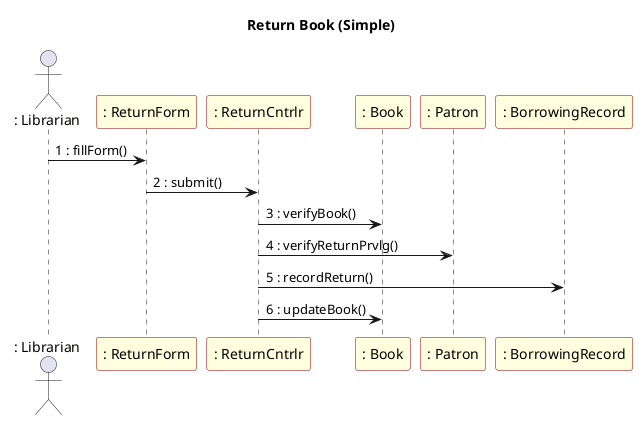

The diagram above was rendered by PlantUML. Its source (embedded in the PNG):
@startuml LMS_Return_Sequence
title Return Book (Simple)
skinparam sequence {
  ParticipantBackgroundColor LightYellow
  ParticipantBorderColor DarkRed
}
actor " : Librarian" as Teller
participant ": ReturnForm" as ReturnForm
participant ": ReturnCntrlr" as ReturnCntrlr
participant ": Book" as Book
participant ": Patron" as Patron
participant ": BorrowingRecord" as Transact

Teller -> ReturnForm : 1 : fillForm()
ReturnForm -> ReturnCntrlr : 2 : submit()
ReturnCntrlr -> Book : 3 : verifyBook()
ReturnCntrlr -> Patron : 4 : verifyReturnPrvlg()
ReturnCntrlr -> Transact : 5 : recordReturn()
ReturnCntrlr -> Book : 6 : updateBook()
@enduml